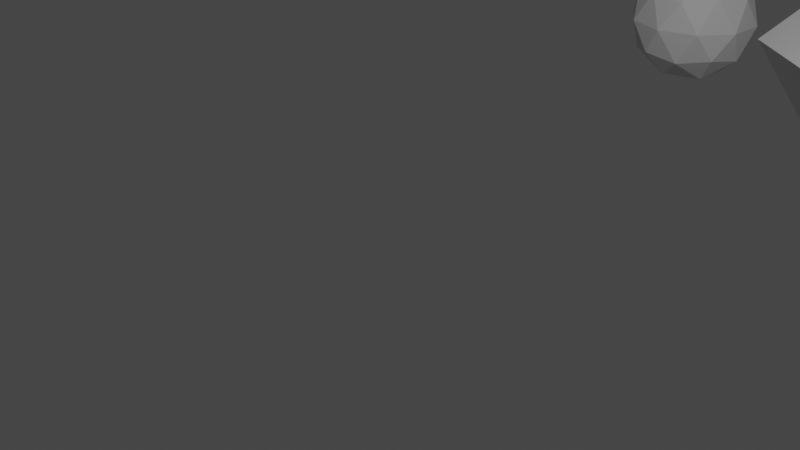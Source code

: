 # Source: combined.blend  (saved by Blender 3.2.14; exported with 4.5.12 LTS)
import bpy
from mathutils import Matrix  # noqa: F401  (used for matrix-valued properties, if any)

bpy.ops.wm.read_factory_settings(use_empty=True)
scene = bpy.context.scene
scene.name = 'Scene'

# ---- collections
col_collection = bpy.data.collections.new('Collection'); scene.collection.children.link(col_collection)

# ---- world
world_world = bpy.data.worlds.new('World'); scene.world = world_world
world_world.use_nodes = True; world_world.node_tree.nodes.clear()
_N = world_world.node_tree.nodes; _L = world_world.node_tree.links
n0 = _N.new('ShaderNodeOutputWorld'); n0.name = 'World Output'; n0.location = (300, 300)
n1 = _N.new('ShaderNodeBackground'); n1.name = 'Background'; n1.location = (10, 300)
n1.inputs[0].default_value = (0.05088, 0.05088, 0.05088, 1.0)
_L.new(n1.outputs[0], n0.inputs[0])
n0.is_active_output = True
world_world.color = (0.05088, 0.05088, 0.05088)
world_world.use_sun_shadow = False
world_world.sun_shadow_jitter_overblur = 0.0

# ---- cameras
cam_camera = bpy.data.cameras.new('Camera')
cam_camera.clip_end = 100.0
cam_camera.ortho_scale = 7.314

# ---- lights
light_light = bpy.data.lights.new('Light', 'POINT')
light_light.transmission_factor = 0.0
light_light.energy = 1000.0
light_light.shadow_soft_size = 0.1
light_light.shadow_maximum_resolution = 0.006
light_light.use_absolute_resolution = True

# ---- meshes
me_icosphere = bpy.data.meshes.new('Icosphere')
me_icosphere.from_pydata([(0.0, 0.0, -1.0), (0.7236, -0.5257, -0.4472), (-0.2764, -0.8506, -0.4472), (-0.8944, 0.0, -0.4472), (-0.2764, 0.8506, -0.4472), (0.7236, 0.5257, -0.4472), (0.2764, -0.8506, 0.4472), (-0.7236, -0.5257, 0.4472), (-0.7236, 0.5257, 0.4472), (0.2764, 0.8506, 0.4472), (0.8944, 0.0, 0.4472), (0.0, 0.0, 1.0), (-0.1625, -0.5, -0.8507), (0.4253, -0.309, -0.8507), (0.2629, -0.809, -0.5257), (0.8506, 0.0, -0.5257), (0.4253, 0.309, -0.8507), (-0.5257, 0.0, -0.8507), (-0.6882, -0.5, -0.5257), (-0.1625, 0.5, -0.8507), (-0.6882, 0.5, -0.5257), (0.2629, 0.809, -0.5257), (0.9511, -0.309, 0.0), (0.9511, 0.309, 0.0), (0.0, -1.0, 0.0), (0.5878, -0.809, 0.0), (-0.9511, -0.309, 0.0), (-0.5878, -0.809, 0.0), (-0.5878, 0.809, 0.0), (-0.9511, 0.309, 0.0), (0.5878, 0.809, 0.0), (0.0, 1.0, 0.0), (0.6882, -0.5, 0.5257), (-0.2629, -0.809, 0.5257), (-0.8506, 0.0, 0.5257), (-0.2629, 0.809, 0.5257), (0.6882, 0.5, 0.5257), (0.1625, -0.5, 0.8507), (0.5257, 0.0, 0.8507), (-0.4253, -0.309, 0.8507), (-0.4253, 0.309, 0.8507), (0.1625, 0.5, 0.8507)], [], [(0, 13, 12), (1, 13, 15), (0, 12, 17), (0, 17, 19), (0, 19, 16), (1, 15, 22), (2, 14, 24), (3, 18, 26), (4, 20, 28), (5, 21, 30), (1, 22, 25), (2, 24, 27), (3, 26, 29), (4, 28, 31), (5, 30, 23), (6, 32, 37), (7, 33, 39), (8, 34, 40), (9, 35, 41), (10, 36, 38), (38, 41, 11), (38, 36, 41), (36, 9, 41), (41, 40, 11), (41, 35, 40), (35, 8, 40), (40, 39, 11), (40, 34, 39), (34, 7, 39), (39, 37, 11), (39, 33, 37), (33, 6, 37), (37, 38, 11), (37, 32, 38), (32, 10, 38), (23, 36, 10), (23, 30, 36), (30, 9, 36), (31, 35, 9), (31, 28, 35), (28, 8, 35), (29, 34, 8), (29, 26, 34), (26, 7, 34), (27, 33, 7), (27, 24, 33), (24, 6, 33), (25, 32, 6), (25, 22, 32), (22, 10, 32), (30, 31, 9), (30, 21, 31), (21, 4, 31), (28, 29, 8), (28, 20, 29), (20, 3, 29), (26, 27, 7), (26, 18, 27), (18, 2, 27), (24, 25, 6), (24, 14, 25), (14, 1, 25), (22, 23, 10), (22, 15, 23), (15, 5, 23), (16, 21, 5), (16, 19, 21), (19, 4, 21), (19, 20, 4), (19, 17, 20), (17, 3, 20), (17, 18, 3), (17, 12, 18), (12, 2, 18), (15, 16, 5), (15, 13, 16), (13, 0, 16), (12, 14, 2), (12, 13, 14), (13, 1, 14)])
_uv = me_icosphere.uv_layers.new(name='UVMap')
_uv.uv.foreach_set('vector', [0.1818, 0.0, 0.2273, 0.07873, 0.1364, 0.07873, 0.2727, 0.1575, 0.3182, 0.07873, 0.3636, 0.1575, 0.9091, 0.0, 0.9545, 0.07873, 0.8636, 0.07873, 0.7273, 0.0, 0.7727, 0.07873, 0.6818, 0.07873, 0.5455, 0.0, 0.5909, 0.07873, 0.5, 0.07873, 0.2727, 0.1575, 0.3636, 0.1575, 0.3182, 0.2362, 0.09091, 0.1575, 0.1818, 0.1575, 0.1364, 0.2362, 0.8182, 0.1575, 0.9091, 0.1575, 0.8636, 0.2362, 0.6364, 0.1575, 0.7273, 0.1575, 0.6818, 0.2362, 0.4545, 0.1575, 0.5455, 0.1575, 0.5, 0.2362, 0.2727, 0.1575, 0.3182, 0.2362, 0.2273, 0.2362, 0.09091, 0.1575, 0.1364, 0.2362, 0.04546, 0.2362, 0.8182, 0.1575, 0.8636, 0.2362, 0.7727, 0.2362, 0.6364, 0.1575, 0.6818, 0.2362, 0.5909, 0.2362, 0.4545, 0.1575, 0.5, 0.2362, 0.4091, 0.2362, 0.1818, 0.3149, 0.2727, 0.3149, 0.2273, 0.3937, 0.0, 0.3149, 0.09091, 0.3149, 0.04546, 0.3937, 0.7273, 0.3149, 0.8182, 0.3149, 0.7727, 0.3937, 0.5455, 0.3149, 0.6364, 0.3149, 0.5909, 0.3937, 0.3636, 0.3149, 0.4545, 0.3149, 0.4091, 0.3937, 0.4091, 0.3937, 0.5, 0.3937, 0.4545, 0.4724, 0.4091, 0.3937, 0.4545, 0.3149, 0.5, 0.3937, 0.4545, 0.3149, 0.5455, 0.3149, 0.5, 0.3937, 0.5909, 0.3937, 0.6818, 0.3937, 0.6364, 0.4724, 0.5909, 0.3937, 0.6364, 0.3149, 0.6818, 0.3937, 0.6364, 0.3149, 0.7273, 0.3149, 0.6818, 0.3937, 0.7727, 0.3937, 0.8636, 0.3937, 0.8182, 0.4724, 0.7727, 0.3937, 0.8182, 0.3149, 0.8636, 0.3937, 0.8182, 0.3149, 0.9091, 0.3149, 0.8636, 0.3937, 0.04546, 0.3937, 0.1364, 0.3937, 0.09091, 0.4724, 0.04546, 0.3937, 0.09091, 0.3149, 0.1364, 0.3937, 0.09091, 0.3149, 0.1818, 0.3149, 0.1364, 0.3937, 0.2273, 0.3937, 0.3182, 0.3937, 0.2727, 0.4724, 0.2273, 0.3937, 0.2727, 0.3149, 0.3182, 0.3937, 0.2727, 0.3149, 0.3636, 0.3149, 0.3182, 0.3937, 0.4091, 0.2362, 0.4545, 0.3149, 0.3636, 0.3149, 0.4091, 0.2362, 0.5, 0.2362, 0.4545, 0.3149, 0.5, 0.2362, 0.5455, 0.3149, 0.4545, 0.3149, 0.5909, 0.2362, 0.6364, 0.3149, 0.5455, 0.3149, 0.5909, 0.2362, 0.6818, 0.2362, 0.6364, 0.3149, 0.6818, 0.2362, 0.7273, 0.3149, 0.6364, 0.3149, 0.7727, 0.2362, 0.8182, 0.3149, 0.7273, 0.3149, 0.7727, 0.2362, 0.8636, 0.2362, 0.8182, 0.3149, 0.8636, 0.2362, 0.9091, 0.3149, 0.8182, 0.3149, 0.04546, 0.2362, 0.09091, 0.3149, 0.0, 0.3149, 0.04546, 0.2362, 0.1364, 0.2362, 0.09091, 0.3149, 0.1364, 0.2362, 0.1818, 0.3149, 0.09091, 0.3149, 0.2273, 0.2362, 0.2727, 0.3149, 0.1818, 0.3149, 0.2273, 0.2362, 0.3182, 0.2362, 0.2727, 0.3149, 0.3182, 0.2362, 0.3636, 0.3149, 0.2727, 0.3149, 0.5, 0.2362, 0.5909, 0.2362, 0.5455, 0.3149, 0.5, 0.2362, 0.5455, 0.1575, 0.5909, 0.2362, 0.5455, 0.1575, 0.6364, 0.1575, 0.5909, 0.2362, 0.6818, 0.2362, 0.7727, 0.2362, 0.7273, 0.3149, 0.6818, 0.2362, 0.7273, 0.1575, 0.7727, 0.2362, 0.7273, 0.1575, 0.8182, 0.1575, 0.7727, 0.2362, 0.8636, 0.2362, 0.9545, 0.2362, 0.9091, 0.3149, 0.8636, 0.2362, 0.9091, 0.1575, 0.9545, 0.2362, 0.9091, 0.1575, 1.0, 0.1575, 0.9545, 0.2362, 0.1364, 0.2362, 0.2273, 0.2362, 0.1818, 0.3149, 0.1364, 0.2362, 0.1818, 0.1575, 0.2273, 0.2362, 0.1818, 0.1575, 0.2727, 0.1575, 0.2273, 0.2362, 0.3182, 0.2362, 0.4091, 0.2362, 0.3636, 0.3149, 0.3182, 0.2362, 0.3636, 0.1575, 0.4091, 0.2362, 0.3636, 0.1575, 0.4545, 0.1575, 0.4091, 0.2362, 0.5, 0.07873, 0.5455, 0.1575, 0.4545, 0.1575, 0.5, 0.07873, 0.5909, 0.07873, 0.5455, 0.1575, 0.5909, 0.07873, 0.6364, 0.1575, 0.5455, 0.1575, 0.6818, 0.07873, 0.7273, 0.1575, 0.6364, 0.1575, 0.6818, 0.07873, 0.7727, 0.07873, 0.7273, 0.1575, 0.7727, 0.07873, 0.8182, 0.1575, 0.7273, 0.1575, 0.8636, 0.07873, 0.9091, 0.1575, 0.8182, 0.1575, 0.8636, 0.07873, 0.9545, 0.07873, 0.9091, 0.1575, 0.9545, 0.07873, 1.0, 0.1575, 0.9091, 0.1575, 0.3636, 0.1575, 0.4091, 0.07873, 0.4545, 0.1575, 0.3636, 0.1575, 0.3182, 0.07873, 0.4091, 0.07873, 0.3182, 0.07873, 0.3636, 0.0, 0.4091, 0.07873, 0.1364, 0.07873, 0.1818, 0.1575, 0.09091, 0.1575, 0.1364, 0.07873, 0.2273, 0.07873, 0.1818, 0.1575, 0.2273, 0.07873, 0.2727, 0.1575, 0.1818, 0.1575])
me_icosphere.update()
me_cube_001 = bpy.data.meshes.new('Cube.001')
me_cube_001.from_pydata([(-1.0, -1.0, -1.0), (-1.0, -1.0, 1.0), (-1.0, 1.0, -1.0), (-1.0, 1.0, 1.0), (1.0, -1.0, -1.0), (1.0, -1.0, 1.0), (1.0, 1.0, -1.0), (1.0, 1.0, 1.0)], [], [(0, 1, 3, 2), (2, 3, 7, 6), (6, 7, 5, 4), (4, 5, 1, 0), (2, 6, 4, 0), (7, 3, 1, 5)])
_uv = me_cube_001.uv_layers.new(name='UVMap')
_uv.uv.foreach_set('vector', [0.375, 0.0, 0.625, 0.0, 0.625, 0.25, 0.375, 0.25, 0.375, 0.25, 0.625, 0.25, 0.625, 0.5, 0.375, 0.5, 0.375, 0.5, 0.625, 0.5, 0.625, 0.75, 0.375, 0.75, 0.375, 0.75, 0.625, 0.75, 0.625, 1.0, 0.375, 1.0, 0.125, 0.5, 0.375, 0.5, 0.375, 0.75, 0.125, 0.75, 0.625, 0.5, 0.875, 0.5, 0.875, 0.75, 0.625, 0.75])
me_cube_001.update()

# ---- objects
ob_light = bpy.data.objects.new('Light', light_light)
ob_camera = bpy.data.objects.new('Camera', cam_camera)
ob_icosphere = bpy.data.objects.new('Icosphere', me_icosphere)
ob_cube = bpy.data.objects.new('Cube', me_cube_001)

# ---- transforms, parenting, visibility, modifiers, constraints
ob_light.location = (4.076, 1.005, 5.904)
ob_light.rotation_euler = (0.6503, 0.05522, 1.866)
ob_light.lock_rotations_4d = False
ob_light.empty_display_type = 'ARROWS'
ob_light.color = (0.0, 0.0, 0.0, 0.0)
ob_light.lineart.crease_threshold = 0.0
ob_camera.location = (7.359, -6.926, 4.958)
ob_camera.rotation_euler = (1.109, 0.0, 0.8149)
ob_camera.lock_rotations_4d = False
ob_camera.empty_display_type = 'ARROWS'
ob_camera.color = (0.0, 0.0, 0.0, 0.0)
ob_camera.display_type = 'WIRE'
ob_camera.lineart.crease_threshold = 0.0
ob_icosphere.location = (-2.079, 8.443, 1.49e-08)
ob_cube.location = (1.267, 7.969, 1.192e-07)
ob_cube.rotation_euler = (0.6159, 0.05189, -0.535)
_m = ob_cube.modifiers.new('Triangulate', 'TRIANGULATE')

# ---- collection membership
col_collection.objects.link(ob_light)
col_collection.objects.link(ob_camera)
col_collection.objects.link(ob_icosphere)
col_collection.objects.link(ob_cube)

# ---- scene / render settings (as saved in the file)
scene.camera = ob_camera
scene.frame_start = 1; scene.frame_end = 250; scene.frame_set(1)
scene.render.engine = 'BLENDER_EEVEE_NEXT'
scene.cycles.sampling_pattern = 'TABULATED_SOBOL'
scene.cycles.use_light_tree = False
scene.view_settings.view_transform = 'Filmic'
bpy.context.view_layer.update()
